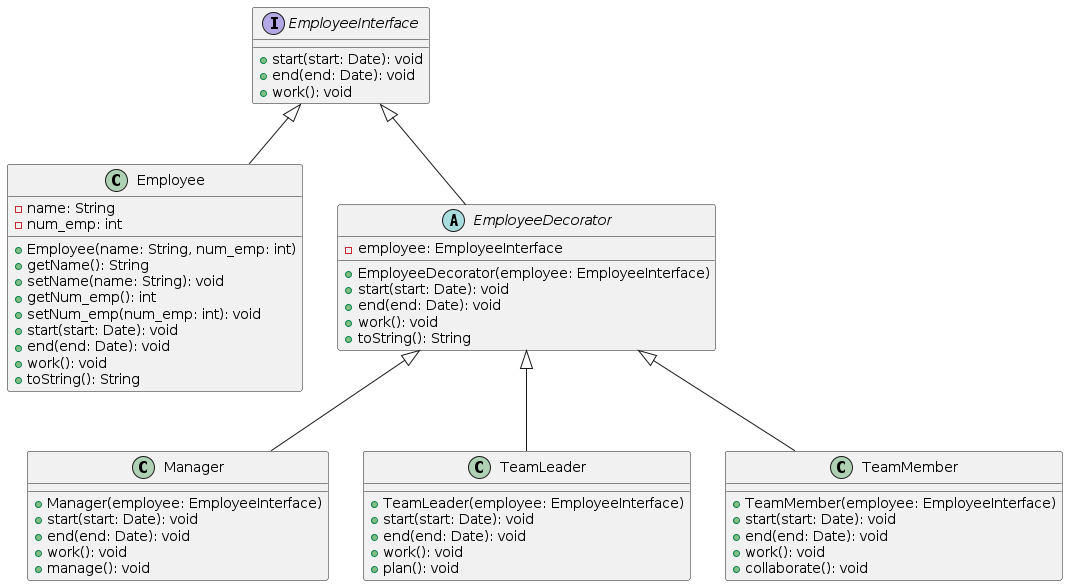

The diagram above was rendered by PlantUML. Its source (embedded in the PNG):
@startuml

interface EmployeeInterface {
    + start(start: Date): void
    + end(end: Date): void
    + work(): void
}

class Employee {
    - name: String
    - num_emp: int
    + Employee(name: String, num_emp: int)
    + getName(): String
    + setName(name: String): void
    + getNum_emp(): int
    + setNum_emp(num_emp: int): void
    + start(start: Date): void
    + end(end: Date): void
    + work(): void
    + toString(): String
}

abstract class EmployeeDecorator {
    - employee: EmployeeInterface
    + EmployeeDecorator(employee: EmployeeInterface)
    + start(start: Date): void
    + end(end: Date): void
    + work(): void
    + toString(): String
}

class Manager {
    + Manager(employee: EmployeeInterface)
    + start(start: Date): void
    + end(end: Date): void
    + work(): void
    + manage(): void
}

class TeamLeader {
    + TeamLeader(employee: EmployeeInterface)
    + start(start: Date): void
    + end(end: Date): void
    + work(): void
    + plan(): void
}

class TeamMember {
    + TeamMember(employee: EmployeeInterface)
    + start(start: Date): void
    + end(end: Date): void
    + work(): void
    + collaborate(): void
}

EmployeeInterface <|-- Employee
EmployeeInterface <|-- EmployeeDecorator
EmployeeDecorator <|-- Manager
EmployeeDecorator <|-- TeamLeader
EmployeeDecorator <|-- TeamMember

@enduml